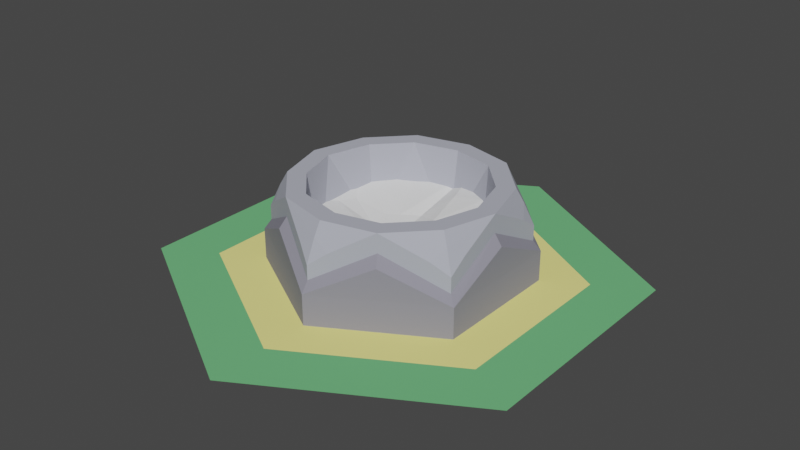 # Source: furnace.blend  (saved by Blender 4.2.39; exported with 4.5.12 LTS)
import bpy
from mathutils import Matrix  # noqa: F401  (used for matrix-valued properties, if any)

bpy.ops.wm.read_factory_settings(use_empty=True)
scene = bpy.context.scene
scene.name = 'Scene'

# ---- collections
col_collection_1 = bpy.data.collections.new('Collection 1'); scene.collection.children.link(col_collection_1)

# ---- materials (node trees are filled in below, after node groups)
mat_material_004 = bpy.data.materials.new('Material.004')
mat_material_004.use_transparent_shadow = False
mat_material_004.diffuse_color = (0.9131, 0.8469, 0.2705, 1.0)
mat_material_005 = bpy.data.materials.new('Material.005')
mat_material_005.use_transparent_shadow = False
mat_material_005.diffuse_color = (0.1559, 0.4851, 0.2016, 1.0)
mat_material_001 = bpy.data.materials.new('Material.001')
mat_material_001.use_transparent_shadow = False
mat_material_001.diffuse_color = (0.2728, 0.2643, 0.3212, 1.0)
mat_material_006 = bpy.data.materials.new('Material.006')
mat_material_006.use_transparent_shadow = False
mat_material_006.diffuse_color = (0.4357, 0.4482, 0.5225, 1.0)

# ---- material node trees

# ---- world
world_world = bpy.data.worlds.new('World'); scene.world = world_world
world_world.use_nodes = True; world_world.node_tree.nodes.clear()
_N = world_world.node_tree.nodes; _L = world_world.node_tree.links
n0 = _N.new('ShaderNodeOutputWorld'); n0.name = 'World Output'; n0.location = (300, 300)
n1 = _N.new('ShaderNodeBackground'); n1.name = 'Background'; n1.location = (10, 300)
n1.inputs[0].default_value = (0.05088, 0.05088, 0.05088, 1.0)
_L.new(n1.outputs[0], n0.inputs[0])
n0.is_active_output = True
world_world.color = (0.05088, 0.05088, 0.05088)
world_world.sun_shadow_jitter_overblur = 0.0

# ---- meshes
me_cylinder_004 = bpy.data.meshes.new('Cylinder.004')
me_cylinder_004.from_pydata([(0.0, 0.75, 0.0), (0.6495, 0.375, 0.0), (0.6495, -0.375, 0.0), (0.0, -0.75, 0.0), (-0.6495, -0.375, 0.0), (-0.6495, 0.375, 0.0)], [], [(1, 0, 5, 4, 3, 2)])
me_cylinder_004.materials.append(mat_material_004)
me_cylinder_004.update()
me_cylinder_004.normals_split_custom_set([tuple(v) for v in zip(*[iter([0.0, 0.0, 1.0, 0.0, 0.0, 1.0, 0.0, 0.0, 1.0, 0.0, 0.0, 1.0, 0.0, 0.0, 1.0, 0.0, 0.0, 1.0])] * 3)])
me_cylinder_007 = bpy.data.meshes.new('Cylinder.007')
me_cylinder_007.from_pydata([(0.0, 0.75, 0.0), (0.0, 1.0, 0.0), (0.866, 0.5, 0.0), (0.6495, 0.375, 0.0), (0.866, -0.5, 0.0), (0.6495, -0.375, 0.0), (0.0, -1.0, 0.0), (0.0, -0.75, 0.0), (-0.866, -0.5, 0.0), (-0.6495, -0.375, 0.0), (-0.866, 0.5, 0.0), (-0.6495, 0.375, 0.0)], [], [(9, 8, 6, 7), (3, 2, 1, 0), (7, 6, 4, 5), (5, 4, 2, 3), (0, 1, 10, 11), (11, 10, 8, 9)])
me_cylinder_007.materials.append(mat_material_005)
me_cylinder_007.update()
me_cylinder_007.normals_split_custom_set([tuple(v) for v in zip(*[iter([0.0, 0.0, 1.0, 0.0, 0.0, 1.0, 0.0, 0.0, 1.0, 0.0, 0.0, 1.0, 0.0, 0.0, 1.0, 0.0, 0.0, 1.0, 0.0, 0.0, 1.0, 0.0, 0.0, 1.0, 0.0, 0.0, 1.0, 0.0, 0.0, 1.0, 0.0, 0.0, 1.0, 0.0, 0.0, 1.0, 0.0, 0.0, 1.0, 0.0, 0.0, 1.0, 0.0, 0.0, 1.0, 0.0, 0.0, 1.0, 0.0, 0.0, 1.0, 0.0, 0.0, 1.0, 0.0, 0.0, 1.0, 0.0, 0.0, 1.0, 0.0, 0.0, 1.0, 0.0, 0.0, 1.0, 0.0, 0.0, 1.0, 0.0, 0.0, 1.0])] * 3)])
me_cylinder_001 = bpy.data.meshes.new('Cylinder.001')
me_cylinder_001.from_pydata([(0.449, -0.2592, 0.01879), (0.0, -0.5189, 0.02246), (0.2232, -0.3901, 0.1557), (-0.4494, -0.2595, 0.02246), (-0.2262, -0.3883, 0.1557), (0.0, -0.5515, -0.1557), (2.734e-05, -0.5515, -0.02484), (0.2395, -0.4183, 0.1084), (-0.2425, -0.4165, 0.1084), (-0.4776, -0.2758, -0.02484), (0.2262, 0.3883, 0.1557), (0.4494, -0.001757, 0.1557), (0.4776, 0.2758, -0.1557), (0.4776, -0.2758, -0.1557), (-2.736e-05, 0.5515, -0.02484), (0.4776, 0.2758, -0.02484), (0.2425, 0.4165, 0.1084), (0.482, -0.001757, 0.1084), (0.4776, -0.2758, -0.02484), (0.449, 0.2592, 0.01879), (-0.449, 0.2592, 0.01879), (-7.451e-08, 0.5184, 0.01879), (-0.4494, 0.001757, 0.1557), (-0.2232, 0.3901, 0.1557), (-0.4776, -0.2758, -0.1557), (-0.4776, 0.2758, -0.1557), (-5.96e-08, 0.5515, -0.1557), (-0.4776, 0.2757, -0.02484), (-0.482, 0.001757, 0.1084), (-0.2395, 0.4183, 0.1084)], [], [(13, 18, 7, 6, 5), (5, 6, 8, 9, 24), (1, 4, 8, 6), (4, 3, 9, 8), (0, 2, 7, 18), (2, 1, 6, 7), (26, 14, 16, 15, 12), (12, 15, 17, 18, 13), (19, 11, 17, 15), (11, 0, 18, 17), (21, 10, 16, 14), (10, 19, 15, 16), (24, 9, 28, 27, 25), (25, 27, 29, 14, 26), (20, 23, 29, 27), (23, 21, 14, 29), (3, 22, 28, 9), (22, 20, 27, 28)])
_ca = me_cylinder_001.color_attributes.new('Attribute', 'BYTE_COLOR', 'CORNER')
_ca.data.foreach_set('color', [1.0, 1.0, 1.0, 1.0, 1.0, 1.0, 1.0, 1.0, 1.0, 1.0, 1.0, 1.0, 1.0, 1.0, 1.0, 1.0, 1.0, 1.0, 1.0, 1.0, 1.0, 1.0, 1.0, 1.0, 1.0, 1.0, 1.0, 1.0, 1.0, 1.0, 1.0, 1.0, 1.0, 1.0, 1.0, 1.0, 1.0, 1.0, 1.0, 1.0, 1.0, 1.0, 1.0, 1.0, 1.0, 1.0, 1.0, 1.0, 1.0, 1.0, 1.0, 1.0, 1.0, 1.0, 1.0, 1.0, 1.0, 1.0, 1.0, 1.0, 1.0, 1.0, 1.0, 1.0, 1.0, 1.0, 1.0, 1.0, 1.0, 1.0, 1.0, 1.0, 1.0, 1.0, 1.0, 1.0, 1.0, 1.0, 1.0, 1.0, 1.0, 1.0, 1.0, 1.0, 1.0, 1.0, 1.0, 1.0, 1.0, 1.0, 1.0, 1.0, 1.0, 1.0, 1.0, 1.0, 1.0, 1.0, 1.0, 1.0, 1.0, 1.0, 1.0, 1.0, 1.0, 1.0, 1.0, 1.0, 1.0, 1.0, 1.0, 1.0, 1.0, 1.0, 1.0, 1.0, 1.0, 1.0, 1.0, 1.0, 1.0, 1.0, 1.0, 1.0, 1.0, 1.0, 1.0, 1.0, 1.0, 1.0, 1.0, 1.0, 1.0, 1.0, 1.0, 1.0, 1.0, 1.0, 1.0, 1.0, 1.0, 1.0, 1.0, 1.0, 1.0, 1.0, 1.0, 1.0, 1.0, 1.0, 1.0, 1.0, 1.0, 1.0, 1.0, 1.0, 1.0, 1.0, 1.0, 1.0, 1.0, 1.0, 1.0, 1.0, 1.0, 1.0, 1.0, 1.0, 1.0, 1.0, 1.0, 1.0, 1.0, 1.0, 1.0, 1.0, 1.0, 1.0, 1.0, 1.0, 1.0, 1.0, 1.0, 1.0, 1.0, 1.0, 1.0, 1.0, 1.0, 1.0, 1.0, 1.0, 1.0, 1.0, 1.0, 1.0, 1.0, 1.0, 1.0, 1.0, 1.0, 1.0, 1.0, 1.0, 1.0, 1.0, 1.0, 1.0, 1.0, 1.0, 1.0, 1.0, 1.0, 1.0, 1.0, 1.0, 1.0, 1.0, 1.0, 1.0, 1.0, 1.0, 1.0, 1.0, 1.0, 1.0, 1.0, 1.0, 1.0, 1.0, 1.0, 1.0, 1.0, 1.0, 1.0, 1.0, 1.0, 1.0, 1.0, 1.0, 1.0, 1.0, 1.0, 1.0, 1.0, 1.0, 1.0, 1.0, 1.0, 1.0, 1.0, 1.0, 1.0, 1.0, 1.0, 1.0, 1.0, 1.0, 1.0, 1.0, 1.0, 1.0, 1.0, 1.0, 1.0, 1.0, 1.0, 1.0, 1.0, 1.0, 1.0, 1.0, 1.0, 1.0, 1.0, 1.0, 1.0, 1.0, 1.0, 1.0, 1.0, 1.0, 1.0, 1.0, 1.0, 1.0, 1.0, 1.0, 1.0, 1.0, 1.0, 1.0, 1.0, 1.0, 1.0, 1.0, 1.0, 1.0, 1.0, 1.0, 1.0, 1.0, 1.0, 1.0, 1.0, 1.0, 1.0, 1.0, 1.0, 1.0, 1.0, 1.0])
me_cylinder_001.materials.append(mat_material_001)
me_cylinder_001.use_paint_bone_selection = False
me_cylinder_001.use_paint_mask_vertex = True
me_cylinder_001.update()
me_cylinder = bpy.data.meshes.new('Cylinder')
me_cylinder.from_pydata([(0.0, 0.3165, -0.1798), (0.2741, 0.1583, -0.1798), (0.2741, -0.1583, -0.1798), (0.0, -0.3165, -0.1798), (-0.2741, -0.1583, -0.1798), (-0.2741, 0.1583, -0.1798), (0.0, 0.52, 0.02798), (0.06618, 0.4818, 0.08152), (0.0, 0.4768, 0.1227), (-0.06618, 0.4818, 0.08152), (0.4503, 0.26, 0.02798), (0.4503, 0.1836, 0.08152), (0.4129, 0.2384, 0.1227), (0.3841, 0.2982, 0.08152), (0.4503, -0.26, 0.02798), (0.3841, -0.2982, 0.08152), (0.4129, -0.2384, 0.1227), (0.4503, -0.1836, 0.08152), (0.0, -0.52, 0.02798), (-0.06618, -0.4818, 0.08152), (0.0, -0.4768, 0.1227), (0.06618, -0.4818, 0.08152), (-0.4503, -0.26, 0.02798), (-0.4503, -0.1836, 0.08152), (-0.4129, -0.2384, 0.1227), (-0.3841, -0.2982, 0.08152), (-0.4503, 0.26, 0.02798), (-0.3841, 0.2982, 0.08152), (-0.4129, 0.2384, 0.1227), (-0.4503, 0.1836, 0.08152), (0.0, 0.4449, 0.1798), (0.2222, 0.3917, 0.1798), (0.4503, -0.003429, 0.1798), (0.3853, -0.2224, 0.1798), (0.2222, -0.3917, 0.1798), (0.0, -0.4449, 0.1798), (-0.3853, -0.2224, 0.1798), (-0.4503, -0.003429, 0.1798), (-0.2281, -0.3883, 0.1798), (-0.3853, 0.2224, 0.1798), (-0.2281, 0.3883, 0.1798), (0.3853, 0.2224, 0.1798), (0.1832, 0.3238, 0.1798), (0.0004199, 0.3675, 0.1798), (0.3185, -0.1834, 0.1798), (0.372, -0.003187, 0.1798), (0.0004199, -0.3675, 0.1798), (0.1832, -0.3238, 0.1798), (-0.372, -0.003187, 0.1798), (-0.3183, -0.1838, 0.1798), (-0.1888, -0.3206, 0.1798), (-0.1888, 0.3206, 0.1798), (-0.318, 0.1841, 0.1798), (0.3182, 0.1837, 0.1798), (0.0, 0.52, -0.1798), (0.4503, 0.26, -0.1798), (0.4503, -0.26, -0.1798), (0.0, -0.52, -0.1798), (-0.4503, -0.26, -0.1798), (-0.4503, 0.26, -0.1798), (0.0, 0.52, 0.02798), (0.06618, 0.4818, 0.08152), (-0.06618, 0.4818, 0.08152), (0.4503, 0.26, 0.02798), (0.4503, 0.1836, 0.08152), (0.3841, 0.2982, 0.08152), (0.4503, -0.26, 0.02798), (0.3841, -0.2982, 0.08152), (0.4503, -0.1836, 0.08152), (0.0, -0.52, 0.02798), (-0.06618, -0.4818, 0.08152), (0.06618, -0.4818, 0.08152), (-0.4503, -0.26, 0.02798), (-0.4503, -0.1836, 0.08152), (-0.3841, -0.2982, 0.08152), (-0.4503, 0.26, 0.02798), (-0.3841, 0.2982, 0.08152), (-0.4503, 0.1836, 0.08152), (0.2222, 0.3917, 0.1798), (0.4503, -0.003429, 0.1798), (0.2222, -0.3917, 0.1798), (-0.4503, -0.003429, 0.1798), (-0.2281, -0.3883, 0.1798), (-0.2281, 0.3883, 0.1798)], [], [(0, 1, 2, 3, 4, 5), (31, 7, 8, 30), (6, 9, 8, 7), (40, 30, 8, 9), (32, 11, 12, 41), (10, 13, 12, 11), (31, 41, 12, 13), (34, 15, 16, 33), (14, 17, 16, 15), (32, 33, 16, 17), (38, 19, 20, 35), (18, 21, 20, 19), (34, 35, 20, 21), (37, 23, 24, 36), (22, 25, 24, 23), (38, 36, 24, 25), (40, 27, 28, 39), (26, 29, 28, 27), (37, 39, 28, 29), (45, 44, 47, 46, 50, 49, 48, 52, 51, 40, 39, 37, 36, 38, 35, 34, 33, 32, 41, 53), (43, 42, 53, 41, 31, 30, 40, 51), (51, 5, 0), (43, 51, 0), (52, 5, 51), (48, 4, 5), (52, 48, 5), (49, 4, 48), (3, 4, 50), (46, 3, 50), (50, 4, 49), (3, 47, 2), (46, 47, 3), (44, 2, 47), (1, 2, 45), (45, 2, 44), (53, 1, 45), (1, 42, 0), (42, 1, 53), (43, 0, 42), (59, 75, 76, 83, 62, 60, 54), (56, 66, 67, 80, 71, 69, 57), (57, 69, 70, 82, 74, 72, 58), (58, 72, 73, 81, 77, 75, 59), (54, 60, 61, 78, 65, 63, 55), (55, 63, 64, 79, 68, 66, 56)])
me_cylinder.materials.append(mat_material_006)
me_cylinder.update()
me_cylinder_003 = bpy.data.meshes.new('Cylinder.003')
me_cylinder_003.from_pydata([(0.00919, 0.4905, 0.03587), (0.4313, 0.2507, 0.03885), (0.4272, -0.2428, 0.04022), (0.01057, -0.4905, 0.04502), (-0.4181, -0.2453, 0.0317), (-0.4313, 0.25, 0.04142), (0.2047, 0.2741, 0.03129), (-0.1545, 0.2778, 0.002736), (-0.2999, -0.01807, -0.01752), (-0.1676, -0.2969, 0.007564), (0.1756, -0.2762, -0.005092), (0.3751, -0.008641, 0.0374), (0.07174, 0.2704, 0.0119), (-0.1794, 0.1722, -0.01462), (-0.2453, -0.09893, -0.01836), (-0.2703, 0.05616, -0.02417), (-0.05631, -0.2971, -0.01081), (-0.2285, -0.2208, -0.0005795), (0.3235, -0.1011, 0.01676), (0.008566, -8.143e-05, -0.07422), (-0.1072, -0.07626, -0.05047), (0.002031, -0.1458, -0.04399), (0.05418, -0.1559, -0.04614), (0.1212, -0.1162, -0.04713), (0.1688, -0.05736, -0.0595), (0.1644, 0.02513, -0.03328), (0.09339, 0.1051, -0.02585), (-0.001804, 0.1461, -0.05347), (-0.06919, 0.09291, -0.04931), (-0.1213, 0.05828, -0.04992), (-0.1109, -0.02314, -0.06332)], [], [(1, 0, 6), (5, 4, 8), (0, 5, 7), (4, 3, 9), (3, 2, 10), (2, 1, 11), (19, 28, 29, 30), (20, 30, 8, 14), (24, 19, 23), (6, 0, 12), (26, 1, 6), (22, 19, 21), (7, 5, 13), (0, 7, 28), (8, 4, 14), (5, 8, 15), (9, 3, 16), (4, 9, 17), (23, 19, 22), (25, 19, 24), (1, 25, 11), (2, 11, 18), (26, 19, 25), (30, 29, 15, 8), (17, 9, 20), (19, 30, 20, 21), (16, 3, 21), (3, 10, 22), (10, 2, 23), (24, 2, 18), (21, 20, 9, 16), (12, 0, 27), (12, 26, 6), (28, 7, 13), (13, 5, 29), (29, 5, 15), (19, 26, 27, 28), (14, 4, 20), (20, 4, 17), (25, 24, 18, 11), (22, 21, 3), (23, 22, 10), (24, 23, 2), (26, 25, 1), (29, 28, 13), (0, 28, 27), (26, 12, 27)])
_ca = me_cylinder_003.color_attributes.new('Attribute', 'BYTE_COLOR', 'CORNER')
_ca.data.foreach_set('color', [0.5776, 0.05286, 0.05781, 1.0, 0.5841, 0.04374, 0.04667, 1.0, 0.5841, 0.08866, 0.07619, 1.0, 0.5583, 0.04231, 0.04374, 1.0, 0.5583, 0.03071, 0.03434, 1.0, 0.5029, 0.06663, 0.05951, 1.0, 0.5841, 0.04374, 0.04667, 1.0, 0.5583, 0.04231, 0.04374, 1.0, 0.4851, 0.06125, 0.05286, 1.0, 0.5583, 0.03071, 0.03434, 1.0, 0.6172, 0.04971, 0.05286, 1.0, 0.5583, 0.07819, 0.0648, 1.0, 0.6172, 0.04971, 0.05286, 1.0, 0.5583, 0.0356, 0.04092, 1.0, 0.5089, 0.05613, 0.04374, 1.0, 0.5583, 0.0356, 0.04092, 1.0, 0.5776, 0.05286, 0.05781, 1.0, 0.5395, 0.07421, 0.0648, 1.0, 0.4793, 0.02732, 0.03071, 1.0, 0.5583, 0.06125, 0.0648, 1.0, 0.5029, 0.05286, 0.05286, 1.0, 0.5149, 0.06125, 0.05951, 1.0, 0.491, 0.05951, 0.05781, 1.0, 0.5149, 0.06301, 0.0648, 1.0, 0.5029, 0.06663, 0.05951, 1.0, 0.5149, 0.04817, 0.0331, 1.0, 0.4793, 0.04667, 0.04374, 1.0, 0.4793, 0.02732, 0.03071, 1.0, 0.4969, 0.05951, 0.06125, 1.0, 0.5841, 0.08866, 0.07619, 1.0, 0.5841, 0.04374, 0.04667, 1.0, 0.5271, 0.05286, 0.04231, 1.0, 0.552, 0.0382, 0.0382, 1.0, 0.5776, 0.05286, 0.05781, 1.0, 0.5841, 0.08866, 0.07619, 1.0, 0.4969, 0.05127, 0.05127, 1.0, 0.4793, 0.02732, 0.03071, 1.0, 0.4969, 0.05951, 0.05951, 1.0, 0.4851, 0.06125, 0.05286, 1.0, 0.5583, 0.04231, 0.04374, 1.0, 0.4793, 0.04817, 0.04817, 1.0, 0.5841, 0.04374, 0.04667, 1.0, 0.4851, 0.06125, 0.05286, 1.0, 0.5583, 0.06125, 0.0648, 1.0, 0.5029, 0.06663, 0.05951, 1.0, 0.5583, 0.03071, 0.03434, 1.0, 0.5149, 0.04817, 0.0331, 1.0, 0.5583, 0.04231, 0.04374, 1.0, 0.5029, 0.06663, 0.05951, 1.0, 0.4564, 0.07036, 0.06848, 1.0, 0.5583, 0.07819, 0.0648, 1.0, 0.6172, 0.04971, 0.05286, 1.0, 0.5029, 0.0648, 0.05613, 1.0, 0.5583, 0.03071, 0.03434, 1.0, 0.5583, 0.07819, 0.0648, 1.0, 0.5395, 0.06301, 0.05613, 1.0, 0.4969, 0.05951, 0.06125, 1.0, 0.4793, 0.02732, 0.03071, 1.0, 0.4969, 0.05127, 0.05127, 1.0, 0.5089, 0.03955, 0.04231, 1.0, 0.4793, 0.02732, 0.03071, 1.0, 0.491, 0.04231, 0.04374, 1.0, 0.5776, 0.05286, 0.05781, 1.0, 0.5089, 0.03955, 0.04231, 1.0, 0.5395, 0.07421, 0.0648, 1.0, 0.5583, 0.0356, 0.04092, 1.0, 0.5395, 0.07421, 0.0648, 1.0, 0.5583, 0.08228, 0.07227, 1.0, 0.552, 0.0382, 0.0382, 1.0, 0.4793, 0.02732, 0.03071, 1.0, 0.5029, 0.02956, 0.02956, 1.0, 0.5149, 0.06125, 0.05951, 1.0, 0.5029, 0.05286, 0.05286, 1.0, 0.4564, 0.07036, 0.06848, 1.0, 0.5029, 0.06663, 0.05951, 1.0, 0.5395, 0.06301, 0.05613, 1.0, 0.5583, 0.07819, 0.0648, 1.0, 0.5333, 0.0648, 0.06301, 1.0, 0.4793, 0.02732, 0.03071, 1.0, 0.5149, 0.06301, 0.0648, 1.0, 0.5333, 0.0648, 0.06301, 1.0, 0.5029, 0.05951, 0.06125, 1.0, 0.5029, 0.0648, 0.05613, 1.0, 0.6172, 0.04971, 0.05286, 1.0, 0.4969, 0.05951, 0.05951, 1.0, 0.6172, 0.04971, 0.05286, 1.0, 0.5089, 0.05613, 0.04374, 1.0, 0.4969, 0.05127, 0.05127, 1.0, 0.5089, 0.05613, 0.04374, 1.0, 0.5583, 0.0356, 0.04092, 1.0, 0.4969, 0.05951, 0.06125, 1.0, 0.4793, 0.04667, 0.04374, 1.0, 0.5583, 0.0356, 0.04092, 1.0, 0.5583, 0.08228, 0.07227, 1.0, 0.5029, 0.05951, 0.06125, 1.0, 0.5333, 0.0648, 0.06301, 1.0, 0.5583, 0.07819, 0.0648, 1.0, 0.5029, 0.0648, 0.05613, 1.0, 0.5271, 0.05286, 0.04231, 1.0, 0.5841, 0.04374, 0.04667, 1.0, 0.5333, 0.03434, 0.0331, 1.0, 0.5271, 0.05286, 0.04231, 1.0, 0.552, 0.0382, 0.0382, 1.0, 0.5841, 0.08866, 0.07619, 1.0, 0.5583, 0.06125, 0.0648, 1.0, 0.4851, 0.06125, 0.05286, 1.0, 0.4793, 0.04817, 0.04817, 1.0, 0.4793, 0.04817, 0.04817, 1.0, 0.5583, 0.04231, 0.04374, 1.0, 0.521, 0.05613, 0.05781, 1.0, 0.5029, 0.05286, 0.05286, 1.0, 0.5583, 0.04231, 0.04374, 1.0, 0.4564, 0.07036, 0.06848, 1.0, 0.4793, 0.02732, 0.03071, 1.0, 0.5647, 0.04374, 0.04667, 1.0, 0.5333, 0.03955, 0.0356, 1.0, 0.5457, 0.05613, 0.05781, 1.0, 0.5149, 0.04817, 0.0331, 1.0, 0.5583, 0.03071, 0.03434, 1.0, 0.491, 0.05951, 0.05781, 1.0, 0.491, 0.05781, 0.05613, 1.0, 0.5583, 0.03071, 0.03434, 1.0, 0.5395, 0.06301, 0.05613, 1.0, 0.5089, 0.03955, 0.04231, 1.0, 0.491, 0.04231, 0.04374, 1.0, 0.5583, 0.08228, 0.07227, 1.0, 0.5395, 0.07421, 0.0648, 1.0, 0.4969, 0.05127, 0.05127, 1.0, 0.4969, 0.05951, 0.05951, 1.0, 0.6172, 0.04971, 0.05286, 1.0, 0.4969, 0.05951, 0.06125, 1.0, 0.4969, 0.05127, 0.05127, 1.0, 0.5089, 0.05613, 0.04374, 1.0, 0.4793, 0.04667, 0.04374, 1.0, 0.4969, 0.05951, 0.06125, 1.0, 0.5583, 0.0356, 0.04092, 1.0, 0.552, 0.0382, 0.0382, 1.0, 0.5029, 0.02956, 0.02956, 1.0, 0.5776, 0.05286, 0.05781, 1.0, 0.521, 0.05613, 0.05781, 1.0, 0.5583, 0.06125, 0.0648, 1.0, 0.4793, 0.04817, 0.04817, 1.0, 0.5841, 0.04374, 0.04667, 1.0, 0.5457, 0.05613, 0.05781, 1.0, 0.5333, 0.03434, 0.0331, 1.0, 0.552, 0.0382, 0.0382, 1.0, 0.5271, 0.05286, 0.04231, 1.0, 0.5333, 0.03434, 0.0331, 1.0])
me_cylinder_003.materials.append(None)
me_cylinder_003.update()

# ---- objects
ob_1_top = bpy.data.objects.new('1-top', me_cylinder_004)
ob_0_base = bpy.data.objects.new('0-base', me_cylinder_007)
ob_2_table_deco = bpy.data.objects.new('2-table-deco', me_cylinder_001)
ob_2_table = bpy.data.objects.new('2-table', me_cylinder)
ob_3_furnace = bpy.data.objects.new('3-furnace', me_cylinder_003)

# ---- transforms, parenting, visibility, modifiers, constraints
ob_1_top.location = (0.0, 0.0, 0.0)
ob_0_base.location = (0.0, 0.0, 0.0)
ob_2_table_deco.location = (0.0, 0.0, 0.1557)
ob_2_table.location = (0.0, 0.0, 0.2098)
ob_3_furnace.location = (-0.008867, 0.001007, 0.2286)

# ---- collection membership
col_collection_1.objects.link(ob_1_top)
col_collection_1.objects.link(ob_0_base)
col_collection_1.objects.link(ob_2_table_deco)
col_collection_1.objects.link(ob_2_table)
col_collection_1.objects.link(ob_3_furnace)

# ---- scene / render settings (as saved in the file)
scene.frame_start = 0; scene.frame_end = 30; scene.frame_set(11)
scene.render.engine = 'BLENDER_EEVEE_NEXT'
scene.cycles.sampling_pattern = 'TABULATED_SOBOL'
scene.cycles.use_light_tree = False
scene.eevee.ray_tracing_options.trace_max_roughness = 0.0
scene.view_settings.view_transform = 'Filmic'
bpy.context.view_layer.update()

# ---- added for rendering (the .blend has no active camera and no usable light): camera, sun
cam_auto = bpy.data.cameras.new('AutoCamera')
cam_auto.lens = 50.0
cam_auto.sensor_width = 36.0
cam_auto.clip_end = 1000.0
ob_auto_camera = bpy.data.objects.new('AutoCamera', cam_auto)
scene.collection.objects.link(ob_auto_camera)
ob_auto_camera.location = (2.47431, -2.96918, 2.17425)
ob_auto_camera.rotation_euler = (1.09748, -7.21219e-08, 0.694738)
scene.camera = ob_auto_camera
light_auto_sun = bpy.data.lights.new('AutoSun', 'SUN')
light_auto_sun.energy = 3.0
light_auto_sun.angle = 0.0523599
ob_auto_sun = bpy.data.objects.new('AutoSun', light_auto_sun)
scene.collection.objects.link(ob_auto_sun)
ob_auto_sun.rotation_euler = (0.872665, 0.174533, 0.523599)
bpy.context.view_layer.update()
